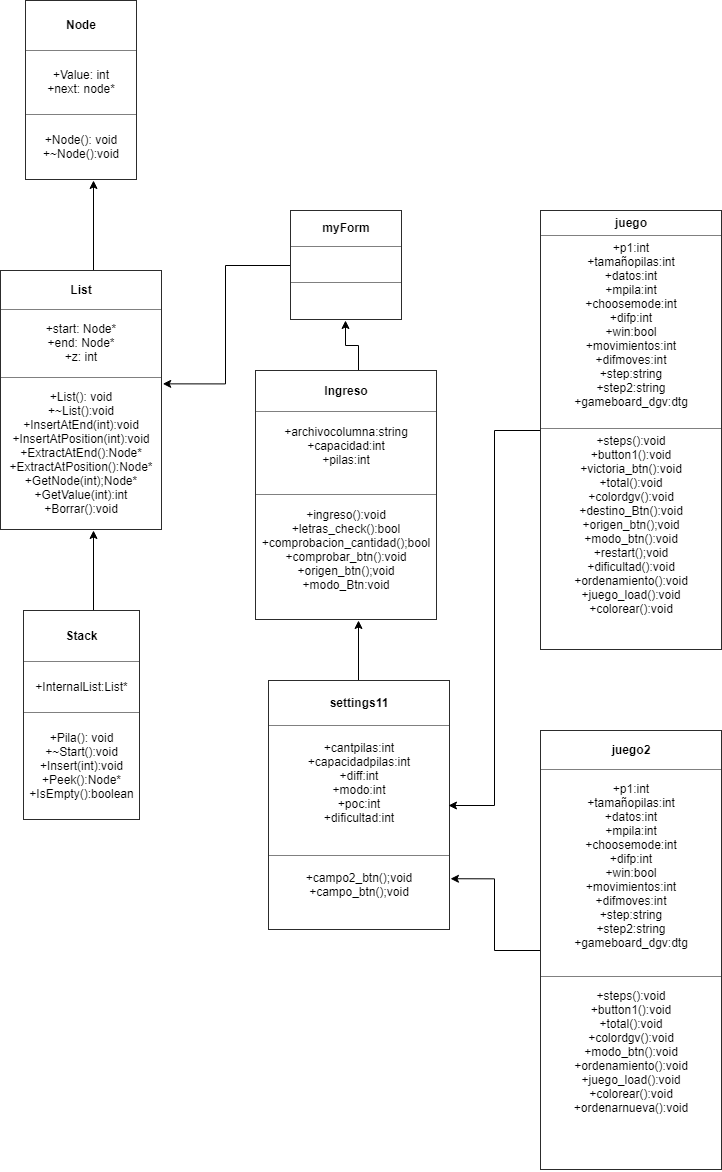

The diagram above was exported from draw.io. Its source (the exported page's mxGraphModel, read from the mxfile embedded in the PNG):
<mxGraphModel dx="1185" dy="635" grid="1" gridSize="10" guides="1" tooltips="1" connect="1" arrows="1" fold="1" page="1" pageScale="1" pageWidth="827" pageHeight="1169" math="0" shadow="0">
  <root>
    <mxCell id="0" />
    <mxCell id="1" parent="0" />
    <mxCell id="Jc4fb7ceVkf-2lURVfJ8-3" style="edgeStyle=orthogonalEdgeStyle;rounded=0;orthogonalLoop=1;jettySize=auto;html=1;exitX=0.5;exitY=0;exitDx=0;exitDy=0;entryX=0.5;entryY=1;entryDx=0;entryDy=0;" edge="1" parent="1">
      <mxGeometry relative="1" as="geometry">
        <mxPoint x="160" y="290" as="sourcePoint" />
        <mxPoint x="160" y="200" as="targetPoint" />
      </mxGeometry>
    </mxCell>
    <mxCell id="Jc4fb7ceVkf-2lURVfJ8-9" style="edgeStyle=orthogonalEdgeStyle;rounded=0;orthogonalLoop=1;jettySize=auto;html=1;entryX=0.5;entryY=1;entryDx=0;entryDy=0;" edge="1" parent="1">
      <mxGeometry relative="1" as="geometry">
        <mxPoint x="160" y="630" as="sourcePoint" />
        <mxPoint x="160" y="550" as="targetPoint" />
      </mxGeometry>
    </mxCell>
    <mxCell id="Jc4fb7ceVkf-2lURVfJ8-7" style="edgeStyle=orthogonalEdgeStyle;rounded=0;orthogonalLoop=1;jettySize=auto;html=1;entryX=1.014;entryY=0.436;entryDx=0;entryDy=0;entryPerimeter=0;" edge="1" parent="1" source="Jc4fb7ceVkf-2lURVfJ8-6" target="Jc4fb7ceVkf-2lURVfJ8-20">
      <mxGeometry relative="1" as="geometry">
        <mxPoint x="241.92000000000007" y="399.46000000000004" as="targetPoint" />
      </mxGeometry>
    </mxCell>
    <mxCell id="Jc4fb7ceVkf-2lURVfJ8-6" value="&lt;table border=&quot;1&quot; width=&quot;100%&quot; cellpadding=&quot;4&quot; style=&quot;width: 100% ; height: 100% ; border-collapse: collapse&quot;&gt;&lt;tbody&gt;&lt;tr&gt;&lt;th align=&quot;center&quot;&gt;&lt;b&gt;myForm&lt;/b&gt;&lt;/th&gt;&lt;/tr&gt;&lt;tr&gt;&lt;td align=&quot;center&quot;&gt;&lt;br&gt;&lt;/td&gt;&lt;/tr&gt;&lt;tr&gt;&lt;td align=&quot;center&quot;&gt;&lt;br&gt;&lt;/td&gt;&lt;/tr&gt;&lt;/tbody&gt;&lt;/table&gt;" style="text;html=1;strokeColor=none;fillColor=none;overflow=fill;" vertex="1" parent="1">
      <mxGeometry x="357" y="230" width="110" height="110" as="geometry" />
    </mxCell>
    <mxCell id="Jc4fb7ceVkf-2lURVfJ8-11" style="edgeStyle=orthogonalEdgeStyle;rounded=0;orthogonalLoop=1;jettySize=auto;html=1;entryX=0.5;entryY=1;entryDx=0;entryDy=0;" edge="1" parent="1" target="Jc4fb7ceVkf-2lURVfJ8-6">
      <mxGeometry relative="1" as="geometry">
        <mxPoint x="425" y="390" as="sourcePoint" />
      </mxGeometry>
    </mxCell>
    <mxCell id="Jc4fb7ceVkf-2lURVfJ8-13" style="edgeStyle=orthogonalEdgeStyle;rounded=0;orthogonalLoop=1;jettySize=auto;html=1;entryX=0.5;entryY=1;entryDx=0;entryDy=0;" edge="1" parent="1" source="Jc4fb7ceVkf-2lURVfJ8-12">
      <mxGeometry relative="1" as="geometry">
        <mxPoint x="425" y="640" as="targetPoint" />
      </mxGeometry>
    </mxCell>
    <mxCell id="Jc4fb7ceVkf-2lURVfJ8-12" value="&lt;table border=&quot;1&quot; width=&quot;100%&quot; cellpadding=&quot;4&quot; style=&quot;width: 100% ; height: 100% ; border-collapse: collapse&quot;&gt;&lt;tbody&gt;&lt;tr&gt;&lt;th align=&quot;center&quot;&gt;&lt;b&gt;settings11&lt;br&gt;&lt;/b&gt;&lt;/th&gt;&lt;/tr&gt;&lt;tr&gt;&lt;td align=&quot;center&quot;&gt;+cantpilas:int&lt;br&gt;+capacidadpilas:int&lt;br&gt;+diff:int&lt;br&gt;+modo:int&lt;br&gt;+poc:int&lt;br&gt;+dificultad:int&lt;br&gt;&lt;br&gt;&lt;/td&gt;&lt;/tr&gt;&lt;tr&gt;&lt;td align=&quot;center&quot;&gt;+campo2_btn();void&lt;br&gt;+campo_btn();void&lt;br&gt;&lt;br&gt;&lt;/td&gt;&lt;/tr&gt;&lt;/tbody&gt;&lt;/table&gt;" style="text;html=1;strokeColor=none;fillColor=none;overflow=fill;" vertex="1" parent="1">
      <mxGeometry x="335" y="700" width="180" height="250" as="geometry" />
    </mxCell>
    <mxCell id="Jc4fb7ceVkf-2lURVfJ8-15" style="edgeStyle=orthogonalEdgeStyle;rounded=0;orthogonalLoop=1;jettySize=auto;html=1;entryX=1;entryY=0.5;entryDx=0;entryDy=0;" edge="1" parent="1" source="Jc4fb7ceVkf-2lURVfJ8-14" target="Jc4fb7ceVkf-2lURVfJ8-12">
      <mxGeometry relative="1" as="geometry" />
    </mxCell>
    <mxCell id="Jc4fb7ceVkf-2lURVfJ8-14" value="&lt;table border=&quot;1&quot; width=&quot;100%&quot; cellpadding=&quot;4&quot; style=&quot;width: 100% ; height: 100% ; border-collapse: collapse&quot;&gt;&lt;tbody&gt;&lt;tr&gt;&lt;th align=&quot;center&quot;&gt;&lt;b&gt;juego&lt;br&gt;&lt;/b&gt;&lt;/th&gt;&lt;/tr&gt;&lt;tr&gt;&lt;td align=&quot;center&quot;&gt;+p1:int&lt;br&gt;+tamañopilas:int&lt;br&gt;+datos:int&lt;br&gt;+mpila:int&lt;br&gt;+choosemode:int&lt;br&gt;+difp:int&lt;br&gt;+win:bool&lt;br&gt;+movimientos:int&lt;br&gt;+difmoves:int&lt;br&gt;+step:string&lt;br&gt;+step2:string&lt;br&gt;+gameboard_dgv:dtg&lt;br&gt;&lt;br&gt;&lt;/td&gt;&lt;/tr&gt;&lt;tr&gt;&lt;td align=&quot;center&quot;&gt;+steps():void&lt;br&gt;+button1():void&lt;br&gt;+victoria_btn():void&lt;br&gt;+total():void&lt;br&gt;+colordgv():void&lt;br&gt;+destino_Btn():void&lt;br&gt;+origen_btn();void&lt;br&gt;+modo_btn():void&lt;br&gt;+restart();void&lt;br&gt;+dificultad():void&lt;br&gt;+ordenamiento():void&lt;br&gt;+juego_load():void&lt;br&gt;+colorear():void&lt;br&gt;&lt;br&gt;&lt;br&gt;&lt;/td&gt;&lt;/tr&gt;&lt;/tbody&gt;&lt;/table&gt;" style="text;html=1;strokeColor=none;fillColor=none;overflow=fill;" vertex="1" parent="1">
      <mxGeometry x="607" y="230" width="180" height="440" as="geometry" />
    </mxCell>
    <mxCell id="Jc4fb7ceVkf-2lURVfJ8-18" style="edgeStyle=orthogonalEdgeStyle;rounded=0;orthogonalLoop=1;jettySize=auto;html=1;entryX=1.011;entryY=0.793;entryDx=0;entryDy=0;entryPerimeter=0;" edge="1" parent="1" source="Jc4fb7ceVkf-2lURVfJ8-16" target="Jc4fb7ceVkf-2lURVfJ8-12">
      <mxGeometry relative="1" as="geometry" />
    </mxCell>
    <mxCell id="Jc4fb7ceVkf-2lURVfJ8-16" value="&lt;table border=&quot;1&quot; width=&quot;100%&quot; cellpadding=&quot;4&quot; style=&quot;width: 100% ; height: 100% ; border-collapse: collapse&quot;&gt;&lt;tbody&gt;&lt;tr&gt;&lt;th align=&quot;center&quot;&gt;&lt;b&gt;juego2&lt;br&gt;&lt;/b&gt;&lt;/th&gt;&lt;/tr&gt;&lt;tr&gt;&lt;td align=&quot;center&quot;&gt;+p1:int&lt;br&gt;+tamañopilas:int&lt;br&gt;+datos:int&lt;br&gt;+mpila:int&lt;br&gt;+choosemode:int&lt;br&gt;+difp:int&lt;br&gt;+win:bool&lt;br&gt;+movimientos:int&lt;br&gt;+difmoves:int&lt;br&gt;+step:string&lt;br&gt;+step2:string&lt;br&gt;+gameboard_dgv:dtg&lt;br&gt;&lt;br&gt;&lt;/td&gt;&lt;/tr&gt;&lt;tr&gt;&lt;td align=&quot;center&quot;&gt;+steps():void&lt;br&gt;+button1():void&lt;br&gt;+total():void&lt;br&gt;+colordgv():void&lt;br&gt;+modo_btn():void&lt;br&gt;+ordenamiento():void&lt;br&gt;+juego_load():void&lt;br&gt;+colorear():void&lt;br&gt;+ordenarnueva():void&lt;br&gt;&lt;br&gt;&lt;br&gt;&lt;br&gt;&lt;/td&gt;&lt;/tr&gt;&lt;/tbody&gt;&lt;/table&gt;" style="text;html=1;strokeColor=none;fillColor=none;overflow=fill;" vertex="1" parent="1">
      <mxGeometry x="607" y="750" width="180" height="440" as="geometry" />
    </mxCell>
    <mxCell id="Jc4fb7ceVkf-2lURVfJ8-19" value="&lt;table border=&quot;1&quot; width=&quot;100%&quot; cellpadding=&quot;4&quot; style=&quot;width: 100% ; height: 100% ; border-collapse: collapse&quot;&gt;&lt;tbody&gt;&lt;tr&gt;&lt;th align=&quot;center&quot;&gt;&lt;b&gt;Node&lt;/b&gt;&lt;/th&gt;&lt;/tr&gt;&lt;tr&gt;&lt;td align=&quot;center&quot;&gt;+Value: int&lt;br&gt;+next: node*&lt;/td&gt;&lt;/tr&gt;&lt;tr&gt;&lt;td align=&quot;center&quot;&gt;+Node(): void&lt;br&gt;+~Node():void&lt;/td&gt;&lt;/tr&gt;&lt;/tbody&gt;&lt;/table&gt;" style="text;html=1;strokeColor=none;fillColor=none;overflow=fill;" vertex="1" parent="1">
      <mxGeometry x="92" y="20" width="110" height="180" as="geometry" />
    </mxCell>
    <mxCell id="Jc4fb7ceVkf-2lURVfJ8-20" value="&lt;table border=&quot;1&quot; width=&quot;100%&quot; cellpadding=&quot;4&quot; style=&quot;width: 100% ; height: 100% ; border-collapse: collapse&quot;&gt;&lt;tbody&gt;&lt;tr&gt;&lt;th align=&quot;center&quot;&gt;&lt;b&gt;List&lt;/b&gt;&lt;/th&gt;&lt;/tr&gt;&lt;tr&gt;&lt;td align=&quot;center&quot;&gt;+start: Node*&lt;br&gt;+end: Node*&lt;br&gt;+z: int&lt;br&gt;&lt;/td&gt;&lt;/tr&gt;&lt;tr&gt;&lt;td align=&quot;center&quot;&gt;+List(): void&lt;br&gt;+~List():void&lt;br&gt;+InsertAtEnd(int):void&lt;br&gt;+InsertAtPosition(int):void&lt;br&gt;+ExtractAtEnd():Node*&lt;br&gt;+ExtractAtPosition():Node*&lt;br&gt;+GetNode(int);Node*&lt;br&gt;+GetValue(int):int&lt;br&gt;+Borrar():void&lt;/td&gt;&lt;/tr&gt;&lt;/tbody&gt;&lt;/table&gt;" style="text;html=1;strokeColor=none;fillColor=none;overflow=fill;" vertex="1" parent="1">
      <mxGeometry x="67" y="290" width="160" height="260" as="geometry" />
    </mxCell>
    <mxCell id="Jc4fb7ceVkf-2lURVfJ8-21" value="&lt;table border=&quot;1&quot; width=&quot;100%&quot; cellpadding=&quot;4&quot; style=&quot;width: 100% ; height: 100% ; border-collapse: collapse&quot;&gt;&lt;tbody&gt;&lt;tr&gt;&lt;th align=&quot;center&quot;&gt;Stack&lt;/th&gt;&lt;/tr&gt;&lt;tr&gt;&lt;td align=&quot;center&quot;&gt;+InternalList:List*&lt;/td&gt;&lt;/tr&gt;&lt;tr&gt;&lt;td align=&quot;center&quot;&gt;+Pila(): void&lt;br&gt;+~Start():void&lt;br&gt;+Insert(int):void&lt;br&gt;+Peek():Node*&lt;br&gt;+IsEmpty():boolean&lt;/td&gt;&lt;/tr&gt;&lt;/tbody&gt;&lt;/table&gt;" style="text;html=1;strokeColor=none;fillColor=none;overflow=fill;" vertex="1" parent="1">
      <mxGeometry x="89.5" y="630" width="115" height="210" as="geometry" />
    </mxCell>
    <mxCell id="Jc4fb7ceVkf-2lURVfJ8-22" value="&lt;table border=&quot;1&quot; width=&quot;100%&quot; cellpadding=&quot;4&quot; style=&quot;width: 100% ; height: 100% ; border-collapse: collapse&quot;&gt;&lt;tbody&gt;&lt;tr&gt;&lt;th align=&quot;center&quot;&gt;&lt;b&gt;Ingreso&lt;/b&gt;&lt;/th&gt;&lt;/tr&gt;&lt;tr&gt;&lt;td align=&quot;center&quot;&gt;+archivocolumna:string&lt;br&gt;+capacidad:int&lt;br&gt;+pilas:int&lt;br&gt;&lt;br&gt;&lt;/td&gt;&lt;/tr&gt;&lt;tr&gt;&lt;td align=&quot;center&quot;&gt;+ingreso():void&lt;br&gt;+letras_check():bool&lt;br&gt;+comprobacion_cantidad();bool&lt;br&gt;+comprobar_btn():void&lt;br&gt;+origen_btn();void&lt;br&gt;+modo_Btn:void&lt;br&gt;&lt;br&gt;&lt;/td&gt;&lt;/tr&gt;&lt;/tbody&gt;&lt;/table&gt;" style="text;html=1;strokeColor=none;fillColor=none;overflow=fill;" vertex="1" parent="1">
      <mxGeometry x="322" y="390" width="180" height="250" as="geometry" />
    </mxCell>
  </root>
</mxGraphModel>